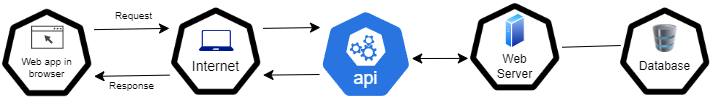

The diagram above was exported from draw.io. Its source (the exported page's mxGraphModel, read from the mxfile embedded in the PNG):
<mxGraphModel dx="716" dy="368" grid="0" gridSize="10" guides="1" tooltips="1" connect="1" arrows="1" fold="1" page="0" pageScale="1" pageWidth="827" pageHeight="1169" math="0" shadow="0">
  <root>
    <mxCell id="0" />
    <mxCell id="1" parent="0" />
    <mxCell id="Hldyf1xaYPAxvOKO0-hZ-1" value="" style="aspect=fixed;sketch=0;html=1;dashed=0;whitespace=wrap;fillColor=#2875E2;strokeColor=#ffffff;points=[[0.005,0.63,0],[0.1,0.2,0],[0.9,0.2,0],[0.5,0,0],[0.995,0.63,0],[0.72,0.99,0],[0.5,1,0],[0.28,0.99,0]];shape=mxgraph.kubernetes.icon2;kubernetesLabel=1;prIcon=api" vertex="1" parent="1">
      <mxGeometry x="205" y="104" width="92.71" height="89" as="geometry" />
    </mxCell>
    <mxCell id="Hldyf1xaYPAxvOKO0-hZ-3" value="" style="fillColor=#FF0000;shape=image;html=1;verticalAlign=top;verticalLabelPosition=bottom;labelBackgroundColor=#FFFFF;imageAspect=0;aspect=fixed;image=https://cdn1.iconfinder.com/data/icons/iconoir-vol-2/24/heptagon-128.png" vertex="1" parent="1">
      <mxGeometry x="55" y="99.5" width="93.5" height="93.5" as="geometry" />
    </mxCell>
    <mxCell id="Hldyf1xaYPAxvOKO0-hZ-5" value="" style="sketch=0;aspect=fixed;pointerEvents=1;shadow=0;dashed=0;html=1;strokeColor=none;labelPosition=center;verticalLabelPosition=bottom;verticalAlign=top;align=center;fillColor=#00188D;shape=mxgraph.azure.laptop" vertex="1" parent="1">
      <mxGeometry x="84.25" y="124.5" width="35" height="21" as="geometry" />
    </mxCell>
    <mxCell id="Hldyf1xaYPAxvOKO0-hZ-6" value="Internet" style="text;html=1;align=center;verticalAlign=middle;whiteSpace=wrap;rounded=0;fontSize=14;" vertex="1" parent="1">
      <mxGeometry x="69.25" y="150.5" width="65" height="21" as="geometry" />
    </mxCell>
    <mxCell id="Hldyf1xaYPAxvOKO0-hZ-7" style="edgeStyle=none;curved=1;rounded=0;orthogonalLoop=1;jettySize=auto;html=1;exitX=0.5;exitY=0;exitDx=0;exitDy=0;exitPerimeter=0;fontSize=12;startSize=8;endSize=8;" edge="1" parent="1" source="Hldyf1xaYPAxvOKO0-hZ-5" target="Hldyf1xaYPAxvOKO0-hZ-5">
      <mxGeometry relative="1" as="geometry" />
    </mxCell>
    <mxCell id="Hldyf1xaYPAxvOKO0-hZ-11" value="" style="fillColor=#FF0000;shape=image;html=1;verticalAlign=top;verticalLabelPosition=bottom;labelBackgroundColor=#FFFFF;imageAspect=0;aspect=fixed;image=https://cdn1.iconfinder.com/data/icons/iconoir-vol-2/24/heptagon-128.png" vertex="1" parent="1">
      <mxGeometry x="354" y="95" width="93.5" height="93.5" as="geometry" />
    </mxCell>
    <mxCell id="Hldyf1xaYPAxvOKO0-hZ-13" value="Web Server" style="text;html=1;align=center;verticalAlign=middle;whiteSpace=wrap;rounded=0;fontSize=12;" vertex="1" parent="1">
      <mxGeometry x="370.38" y="150.5" width="60.75" height="21" as="geometry" />
    </mxCell>
    <mxCell id="Hldyf1xaYPAxvOKO0-hZ-14" style="edgeStyle=none;curved=1;rounded=0;orthogonalLoop=1;jettySize=auto;html=1;exitX=0.5;exitY=0;exitDx=0;exitDy=0;exitPerimeter=0;fontSize=12;startSize=8;endSize=8;" edge="1" parent="1">
      <mxGeometry relative="1" as="geometry">
        <mxPoint x="400.75" y="120" as="sourcePoint" />
        <mxPoint x="400.75" y="120" as="targetPoint" />
      </mxGeometry>
    </mxCell>
    <mxCell id="Hldyf1xaYPAxvOKO0-hZ-15" value="" style="image;aspect=fixed;perimeter=ellipsePerimeter;html=1;align=center;shadow=0;dashed=0;spacingTop=3;image=img/lib/active_directory/generic_server.svg;" vertex="1" parent="1">
      <mxGeometry x="390.67" y="107.5" width="20.16" height="36" as="geometry" />
    </mxCell>
    <mxCell id="Hldyf1xaYPAxvOKO0-hZ-23" value="" style="fillColor=#FF0000;shape=image;html=1;verticalAlign=top;verticalLabelPosition=bottom;labelBackgroundColor=#FFFFF;imageAspect=0;aspect=fixed;image=https://cdn1.iconfinder.com/data/icons/iconoir-vol-2/24/heptagon-128.png" vertex="1" parent="1">
      <mxGeometry x="504" y="99.5" width="93.5" height="93.5" as="geometry" />
    </mxCell>
    <mxCell id="Hldyf1xaYPAxvOKO0-hZ-24" value="Database" style="text;html=1;align=center;verticalAlign=middle;whiteSpace=wrap;rounded=0;fontSize=12;" vertex="1" parent="1">
      <mxGeometry x="520.38" y="150.5" width="60.75" height="21" as="geometry" />
    </mxCell>
    <mxCell id="Hldyf1xaYPAxvOKO0-hZ-25" style="edgeStyle=none;curved=1;rounded=0;orthogonalLoop=1;jettySize=auto;html=1;exitX=0.5;exitY=0;exitDx=0;exitDy=0;exitPerimeter=0;fontSize=12;startSize=8;endSize=8;" edge="1" parent="1">
      <mxGeometry relative="1" as="geometry">
        <mxPoint x="550.75" y="124.5" as="sourcePoint" />
        <mxPoint x="550.75" y="124.5" as="targetPoint" />
      </mxGeometry>
    </mxCell>
    <mxCell id="Hldyf1xaYPAxvOKO0-hZ-28" value="" style="image;html=1;image=img/lib/clip_art/computers/Database_128x128.png" vertex="1" parent="1">
      <mxGeometry x="536.75" y="119" width="28" height="28" as="geometry" />
    </mxCell>
    <mxCell id="Hldyf1xaYPAxvOKO0-hZ-29" value="" style="fillColor=#FF0000;shape=image;html=1;verticalAlign=top;verticalLabelPosition=bottom;labelBackgroundColor=#FFFFF;imageAspect=0;aspect=fixed;image=https://cdn1.iconfinder.com/data/icons/iconoir-vol-2/24/heptagon-128.png" vertex="1" parent="1">
      <mxGeometry x="-114" y="100.75" width="93.5" height="93.5" as="geometry" />
    </mxCell>
    <mxCell id="Hldyf1xaYPAxvOKO0-hZ-31" value="Web app in browser" style="text;html=1;align=center;verticalAlign=middle;whiteSpace=wrap;rounded=0;fontSize=10;" vertex="1" parent="1">
      <mxGeometry x="-99.75" y="151.75" width="65" height="21" as="geometry" />
    </mxCell>
    <mxCell id="Hldyf1xaYPAxvOKO0-hZ-32" style="edgeStyle=none;curved=1;rounded=0;orthogonalLoop=1;jettySize=auto;html=1;exitX=0.5;exitY=0;exitDx=0;exitDy=0;exitPerimeter=0;fontSize=12;startSize=8;endSize=8;" edge="1" parent="1">
      <mxGeometry relative="1" as="geometry">
        <mxPoint x="-67.25" y="125.75" as="sourcePoint" />
        <mxPoint x="-67.25" y="125.75" as="targetPoint" />
      </mxGeometry>
    </mxCell>
    <mxCell id="Hldyf1xaYPAxvOKO0-hZ-38" value="" style="sketch=0;pointerEvents=1;shadow=0;dashed=0;html=1;strokeColor=none;fillColor=#434445;aspect=fixed;labelPosition=center;verticalLabelPosition=bottom;verticalAlign=top;align=center;outlineConnect=0;shape=mxgraph.vvd.web_browser;" vertex="1" parent="1">
      <mxGeometry x="-83.44" y="120.25" width="32.39" height="23" as="geometry" />
    </mxCell>
    <mxCell id="Hldyf1xaYPAxvOKO0-hZ-39" value="Request" style="text;html=1;align=center;verticalAlign=middle;whiteSpace=wrap;rounded=0;fontSize=10;" vertex="1" parent="1">
      <mxGeometry x="-13" y="99.5" width="65" height="21" as="geometry" />
    </mxCell>
    <mxCell id="Hldyf1xaYPAxvOKO0-hZ-40" value="Response" style="text;html=1;align=center;verticalAlign=middle;whiteSpace=wrap;rounded=0;fontSize=10;" vertex="1" parent="1">
      <mxGeometry x="-15" y="169" width="65" height="21" as="geometry" />
    </mxCell>
    <mxCell id="Hldyf1xaYPAxvOKO0-hZ-41" value="" style="endArrow=classic;html=1;rounded=0;fontSize=12;startSize=8;endSize=8;curved=1;exitX=1;exitY=0.25;exitDx=0;exitDy=0;entryX=0;entryY=0.25;entryDx=0;entryDy=0;" edge="1" parent="1" source="Hldyf1xaYPAxvOKO0-hZ-29" target="Hldyf1xaYPAxvOKO0-hZ-3">
      <mxGeometry width="50" height="50" relative="1" as="geometry">
        <mxPoint x="168" y="224" as="sourcePoint" />
        <mxPoint x="218" y="174" as="targetPoint" />
      </mxGeometry>
    </mxCell>
    <mxCell id="Hldyf1xaYPAxvOKO0-hZ-42" value="" style="endArrow=classic;html=1;rounded=0;fontSize=12;startSize=8;endSize=8;curved=1;exitX=0;exitY=0.75;exitDx=0;exitDy=0;entryX=1;entryY=0.75;entryDx=0;entryDy=0;" edge="1" parent="1" source="Hldyf1xaYPAxvOKO0-hZ-3" target="Hldyf1xaYPAxvOKO0-hZ-29">
      <mxGeometry width="50" height="50" relative="1" as="geometry">
        <mxPoint x="58" y="279" as="sourcePoint" />
        <mxPoint x="108" y="229" as="targetPoint" />
      </mxGeometry>
    </mxCell>
    <mxCell id="Hldyf1xaYPAxvOKO0-hZ-43" value="" style="endArrow=classic;html=1;rounded=0;fontSize=12;startSize=8;endSize=8;curved=1;exitX=1;exitY=0.25;exitDx=0;exitDy=0;" edge="1" parent="1" source="Hldyf1xaYPAxvOKO0-hZ-3">
      <mxGeometry width="50" height="50" relative="1" as="geometry">
        <mxPoint x="156" y="86" as="sourcePoint" />
        <mxPoint x="206" y="122" as="targetPoint" />
      </mxGeometry>
    </mxCell>
    <mxCell id="Hldyf1xaYPAxvOKO0-hZ-44" value="" style="endArrow=classic;html=1;rounded=0;fontSize=12;startSize=8;endSize=8;curved=1;entryX=1;entryY=0.75;entryDx=0;entryDy=0;" edge="1" parent="1" target="Hldyf1xaYPAxvOKO0-hZ-3">
      <mxGeometry width="50" height="50" relative="1" as="geometry">
        <mxPoint x="205" y="169" as="sourcePoint" />
        <mxPoint x="202" y="251" as="targetPoint" />
      </mxGeometry>
    </mxCell>
    <mxCell id="Hldyf1xaYPAxvOKO0-hZ-46" value="" style="endArrow=classic;startArrow=classic;html=1;rounded=0;fontSize=12;startSize=8;endSize=8;curved=1;exitX=0.995;exitY=0.551;exitDx=0;exitDy=0;exitPerimeter=0;entryX=-0.002;entryY=0.619;entryDx=0;entryDy=0;entryPerimeter=0;" edge="1" parent="1" source="Hldyf1xaYPAxvOKO0-hZ-1" target="Hldyf1xaYPAxvOKO0-hZ-11">
      <mxGeometry width="50" height="50" relative="1" as="geometry">
        <mxPoint x="274" y="338" as="sourcePoint" />
        <mxPoint x="324" y="288" as="targetPoint" />
      </mxGeometry>
    </mxCell>
    <mxCell id="Hldyf1xaYPAxvOKO0-hZ-47" value="" style="endArrow=none;html=1;rounded=0;fontSize=12;startSize=8;endSize=8;curved=1;exitX=1;exitY=0.5;exitDx=0;exitDy=0;entryX=0.024;entryY=0.433;entryDx=0;entryDy=0;entryPerimeter=0;" edge="1" parent="1" source="Hldyf1xaYPAxvOKO0-hZ-11" target="Hldyf1xaYPAxvOKO0-hZ-23">
      <mxGeometry width="50" height="50" relative="1" as="geometry">
        <mxPoint x="439" y="205" as="sourcePoint" />
        <mxPoint x="489" y="155" as="targetPoint" />
      </mxGeometry>
    </mxCell>
  </root>
</mxGraphModel>